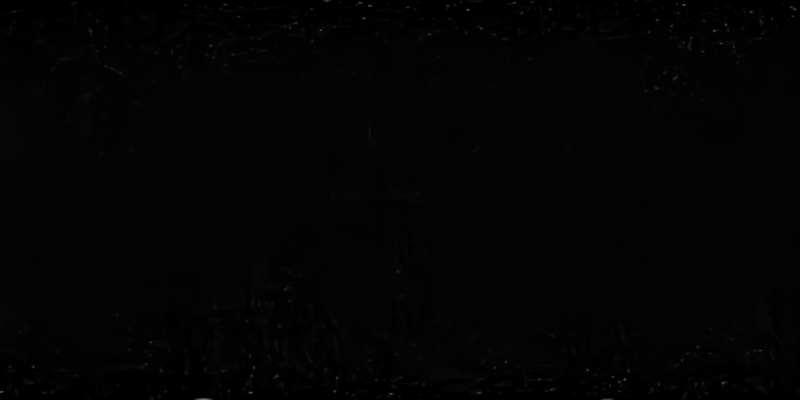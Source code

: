 # Source: skybox.blend  (saved by Blender 3.4.6; exported with 4.5.12 LTS)
import bpy
from mathutils import Matrix  # noqa: F401  (used for matrix-valued properties, if any)

bpy.ops.wm.read_factory_settings(use_empty=True)
scene = bpy.context.scene
scene.name = 'Scene'

# ---- collections
col_collection = bpy.data.collections.new('Collection'); scene.collection.children.link(col_collection)

# ---- world
world_world = bpy.data.worlds.new('World'); scene.world = world_world
world_world.use_nodes = True; world_world.node_tree.nodes.clear()
_N = world_world.node_tree.nodes; _L = world_world.node_tree.links
n0 = _N.new('ShaderNodeTexVoronoi'); n0.name = 'Voronoi Texture'; n0.location = (-273, 290)
n0.feature = 'SMOOTH_F1'
n0.inputs[2].default_value = 200.0
n1 = _N.new('ShaderNodeTexVoronoi'); n1.name = 'Voronoi Texture.001'; n1.location = (-266, -43)
n1.feature = 'SMOOTH_F1'
n1.inputs[2].default_value = 350.0
n2 = _N.new('ShaderNodeMapRange'); n2.name = 'Map Range.001'; n2.location = (-45, -38)
n2.inputs[1].default_value = 0.05
n2.inputs[2].default_value = 0.0
n2.inputs[4].default_value = 2.0
n3 = _N.new('ShaderNodeMath'); n3.name = 'Math'; n3.location = (175, 136)
n4 = _N.new('ShaderNodeMapRange'); n4.name = 'Map Range'; n4.location = (-53, 296)
n4.inputs[1].default_value = 0.05
n4.inputs[2].default_value = 0.0
n4.inputs[4].default_value = 5.0
n5 = _N.new('ShaderNodeMath'); n5.name = 'Math.001'; n5.location = (431, 184)
n5.operation = 'MULTIPLY'
n6 = _N.new('ShaderNodeOutputWorld'); n6.name = 'World Output'; n6.location = (909, 233)
n7 = _N.new('ShaderNodeBackground'); n7.name = 'Background'; n7.location = (668, 234)
n7.inputs[0].default_value = (0.7511, 0.7969, 1.0, 1.0)
n8 = _N.new('ShaderNodeTexNoise'); n8.name = 'Noise Texture'; n8.location = (180, -70)
n8.inputs[2].default_value = 10.0
n8.inputs[3].default_value = 20.0
_L.new(n7.outputs[0], n6.inputs[0])
_L.new(n0.outputs[0], n4.inputs[0])
_L.new(n1.outputs[0], n2.inputs[0])
_L.new(n2.outputs[0], n3.inputs[1])
_L.new(n4.outputs[0], n3.inputs[0])
_L.new(n3.outputs[0], n5.inputs[0])
_L.new(n8.outputs[0], n5.inputs[1])
_L.new(n5.outputs[0], n7.inputs[1])
n6.is_active_output = True
world_world.color = (0.05088, 0.05088, 0.05088)
world_world.use_sun_shadow = False
world_world.sun_shadow_jitter_overblur = 0.0

# ---- cameras
cam_camera = bpy.data.cameras.new('Camera')
cam_camera.type = 'PANO'
cam_camera.clip_end = 100.0
cam_camera.ortho_scale = 7.314
cam_camera.panorama_type = 'EQUIRECTANGULAR'

# ---- lights
light_light = bpy.data.lights.new('Light', 'POINT')
light_light.transmission_factor = 0.0
light_light.energy = 1000.0
light_light.shadow_soft_size = 0.1
light_light.shadow_maximum_resolution = 0.006
light_light.use_absolute_resolution = True

# ---- objects
ob_light = bpy.data.objects.new('Light', light_light)
ob_camera = bpy.data.objects.new('Camera', cam_camera)

# ---- transforms, parenting, visibility, modifiers, constraints
ob_light.location = (4.076, 1.005, 5.904)
ob_light.rotation_euler = (0.6503, 0.05522, 1.866)
ob_light.lock_rotations_4d = False
ob_light.empty_display_type = 'ARROWS'
ob_light.color = (0.0, 0.0, 0.0, 0.0)
ob_light.lineart.crease_threshold = 0.0
ob_camera.location = (7.359, -6.926, 4.958)
ob_camera.rotation_euler = (1.109, 0.0, 0.8149)
ob_camera.lock_rotations_4d = False
ob_camera.empty_display_type = 'ARROWS'
ob_camera.color = (0.0, 0.0, 0.0, 0.0)
ob_camera.display_type = 'WIRE'
ob_camera.lineart.crease_threshold = 0.0

# ---- collection membership
col_collection.objects.link(ob_light)
col_collection.objects.link(ob_camera)

# ---- scene / render settings (as saved in the file)
scene.camera = ob_camera
scene.frame_start = 1; scene.frame_end = 250; scene.frame_set(1)
scene.render.engine = 'CYCLES'
scene.render.resolution_x = 2500
scene.render.resolution_y = 1250
scene.cycles.sampling_pattern = 'TABULATED_SOBOL'
scene.cycles.use_light_tree = False
scene.view_settings.view_transform = 'Filmic'
bpy.context.view_layer.update()
